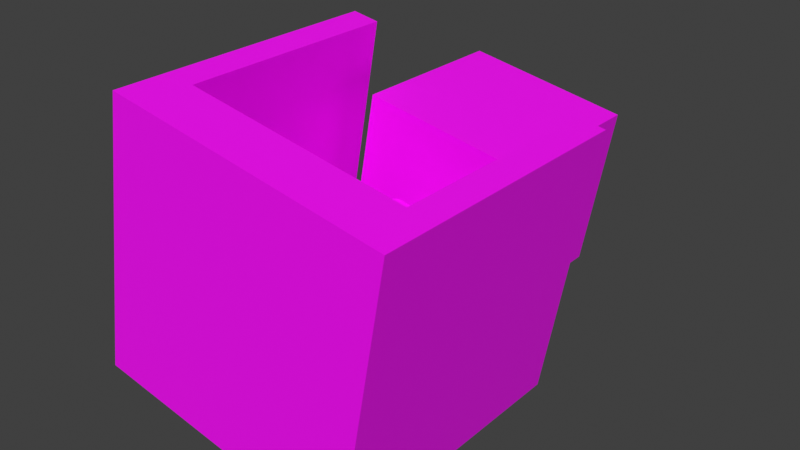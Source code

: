 # Source: asig.blend  (saved by Blender 3.6.14; exported with 4.5.12 LTS)
import bpy
from mathutils import Matrix  # noqa: F401  (used for matrix-valued properties, if any)

bpy.ops.wm.read_factory_settings(use_empty=True)
scene = bpy.context.scene
scene.name = 'Scene'

# ---- collections
col_collection = bpy.data.collections.new('Collection'); scene.collection.children.link(col_collection)

# ---- images (referenced by path relative to the original .blend; pixels are not part of the script)
import os
ASSET_DIR = os.environ.get("B2B_ASSET_DIR", "")  # directory of the original .blend (textures are referenced by path, not embedded)
HERE = os.path.dirname(os.path.abspath(__file__))  # packed textures are extracted next to this script under _unpacked/

def load_image(name, relpath, width, height, colorspace="sRGB"):
    """Load a texture the original file referenced (path relative to the .blend, or extracted next to this script)."""
    p = next((c for c in (os.path.join(HERE, relpath), os.path.join(ASSET_DIR, relpath)) if relpath and os.path.exists(c)), "")
    if p:
        img = bpy.data.images.load(p, check_existing=True)
        img.name = name
    else:  # same state as the original file: an image datablock whose file is absent (Cycles renders it pink)
        img = bpy.data.images.new(name, width, height)
        img.source = "FILE"
        img.filepath = "//" + (relpath or name)
    img.colorspace_settings.name = colorspace
    return img
img_asig_png = load_image('asig.png', 'asig.png', 1024, 1024, 'sRGB')

# ---- materials (node trees are filled in below, after node groups)
mat_asig = bpy.data.materials.new('asig')
mat_asig.alpha_threshold = 0.0
mat_asig.use_transparent_shadow = False
mat_asig.roughness = 0.5
mat_asig.line_color = (0.0, 0.0, 0.0, 1.0)

# ---- material node trees
mat_asig.use_nodes = True; mat_asig.node_tree.nodes.clear()
_N = mat_asig.node_tree.nodes; _L = mat_asig.node_tree.links
n0 = _N.new('ShaderNodeOutputMaterial'); n0.name = 'Material Output'; n0.location = (300, 300)
n1 = _N.new('ShaderNodeBsdfPrincipled'); n1.name = 'Principled BSDF'; n1.location = (10, 300)
n1.inputs[3].default_value = 1.45
n2 = _N.new('ShaderNodeTexImage'); n2.name = 'Изображение-текстура'; n2.location = (-280, 275)
n2.image = img_asig_png
_L.new(n1.outputs[0], n0.inputs[0])
_L.new(n2.outputs[0], n1.inputs[0])
n0.is_active_output = True

# ---- world
world_world = bpy.data.worlds.new('World'); scene.world = world_world
world_world.use_nodes = True; world_world.node_tree.nodes.clear()
_N = world_world.node_tree.nodes; _L = world_world.node_tree.links
n0 = _N.new('ShaderNodeOutputWorld'); n0.name = 'World Output'; n0.location = (300, 300)
n1 = _N.new('ShaderNodeBackground'); n1.name = 'Background'; n1.location = (10, 300)
n1.inputs[0].default_value = (0.05088, 0.05088, 0.05088, 1.0)
_L.new(n1.outputs[0], n0.inputs[0])
n0.is_active_output = True
world_world.color = (0.05088, 0.05088, 0.05088)
world_world.use_sun_shadow = False
world_world.sun_shadow_jitter_overblur = 0.0

# ---- meshes
me_001 = bpy.data.meshes.new('Куб.001')
me_001.from_pydata([(0.6951, 0.6577, -0.771), (0.6951, 1.858, -0.771), (-0.4867, 0.6577, -0.5627), (-0.4867, 1.858, -0.5627), (0.4867, 0.6577, -1.953), (0.4867, 1.858, -1.953), (-0.6951, 0.6577, -1.744), (-0.6951, 1.858, -1.744), (-1.158, 0.8577, -2.069), (-1.158, -1.142, -2.069), (0.8112, 0.8577, -2.416), (0.8112, -1.142, -2.416), (-0.8112, 0.8577, -0.09928), (-0.8112, -1.142, -0.09928), (1.158, 0.8577, -0.4466), (1.158, -1.142, -0.4466), (0.6142, 0.8577, -2.381), (-0.6142, 0.8577, -0.134), (-0.9615, 0.8577, -2.104), (0.9615, 0.8577, -0.4118), (-0.9615, -0.7423, -2.104), (0.6142, -0.7423, -2.381), (0.9615, -0.7423, -0.4118), (-0.6142, -0.7423, -0.134), (-0.01459, -0.4835, -1.128), (0.058, -0.4835, -1.141), (-0.001599, -0.4923, -1.131), (0.01368, -0.4969, -1.133), (0.02974, -0.4969, -1.136), (0.04501, -0.4923, -1.139), (0.145, 0.3827, -1.156), (0.09557, 0.4327, -1.148), (0.1425, 0.3982, -1.156), (0.1355, 0.4121, -1.155), (0.1245, 0.4232, -1.153), (0.1108, 0.4303, -1.15), (0.1965, -0.2422, -1.165), (0.1471, -0.1922, -1.157), (0.09803, -0.2422, -1.148), (0.1813, -0.2397, -1.163), (0.1675, -0.2326, -1.16), (0.1566, -0.2216, -1.158), (0.1496, -0.2076, -1.157), (-0.05215, 0.4327, -1.122), (-0.1016, 0.3827, -1.113), (-0.06738, 0.4303, -1.119), (-0.08113, 0.4232, -1.117), (-0.09207, 0.4121, -1.115), (-0.09911, 0.3982, -1.113), (0.01459, -0.4835, -1.387), (-0.058, -0.4835, -1.374), (0.001599, -0.4923, -1.385), (-0.01368, -0.4969, -1.382), (-0.02974, -0.4969, -1.379), (-0.04501, -0.4923, -1.377), (0.05215, 0.4327, -1.394), (0.1016, 0.3827, -1.403), (0.06738, 0.4303, -1.397), (0.08113, 0.4232, -1.399), (0.09207, 0.4121, -1.401), (0.09911, 0.3982, -1.402), (-0.1037, -0.1922, -1.113), (-0.1531, -0.2422, -1.104), (-0.05462, -0.2422, -1.121), (-0.1061, -0.2076, -1.112), (-0.1132, -0.2216, -1.111), (-0.1241, -0.2326, -1.109), (-0.1379, -0.2397, -1.106), (-0.145, 0.3827, -1.359), (-0.09557, 0.4327, -1.368), (-0.1425, 0.3982, -1.36), (-0.1355, 0.4121, -1.361), (-0.1245, 0.4232, -1.363), (-0.1108, 0.4303, -1.365), (0.2809, -0.276, -1.18), (0.2679, -0.2422, -1.178), (0.2679, -0.2423, -1.178), (0.2897, -0.2656, -1.182), (0.2928, -0.2562, -1.182), (0.2899, -0.2487, -1.182), (0.2813, -0.2439, -1.18), (-0.2245, -0.2422, -1.091), (-0.2374, -0.276, -1.089), (-0.2245, -0.2423, -1.091), (-0.2379, -0.2439, -1.089), (-0.2465, -0.2487, -1.087), (-0.2494, -0.2562, -1.087), (-0.2462, -0.2656, -1.087), (-0.2809, -0.276, -1.335), (-0.2679, -0.2422, -1.337), (-0.2679, -0.2423, -1.337), (-0.2897, -0.2656, -1.334), (-0.2928, -0.2562, -1.333), (-0.2899, -0.2487, -1.334), (-0.2813, -0.2439, -1.335), (0.2245, -0.2422, -1.424), (0.2374, -0.276, -1.427), (0.2245, -0.2423, -1.424), (0.2379, -0.2439, -1.427), (0.2465, -0.2487, -1.428), (0.2494, -0.2562, -1.429), (0.2462, -0.2656, -1.428), (-0.1965, -0.2422, -1.35), (-0.1471, -0.1922, -1.359), (-0.09803, -0.2422, -1.367), (-0.1813, -0.2397, -1.353), (-0.1675, -0.2326, -1.355), (-0.1566, -0.2216, -1.357), (-0.1496, -0.2076, -1.358), (0.1037, -0.1922, -1.403), (0.1531, -0.2422, -1.412), (0.05462, -0.2422, -1.394), (0.1061, -0.2076, -1.403), (0.1132, -0.2216, -1.405), (0.1241, -0.2326, -1.407), (0.1379, -0.2397, -1.409)], [], [(0, 1, 3, 2), (2, 3, 7, 6), (6, 7, 5, 4), (4, 5, 1, 0), (2, 6, 4, 0), (7, 3, 1, 5), (16, 19, 14, 10), (11, 10, 14, 15), (13, 15, 14, 19, 22, 23, 17, 12), (13, 9, 11, 15), (13, 12, 8, 9), (8, 12, 17, 18), (19, 16, 21, 22), (22, 21, 20, 23), (8, 18, 20, 21, 16, 10, 11, 9), (18, 17, 23, 20), (69, 43, 31, 55), (97, 96, 49, 51, 52, 53, 54, 50, 88, 90), (81, 62, 102, 89), (38, 37, 30, 32, 33, 34, 35, 31, 43, 45, 46, 47, 48, 44, 61, 63), (76, 75, 36, 38, 63, 62, 81, 83), (95, 110, 36, 75), (109, 56, 30, 37), (104, 103, 68, 70, 71, 72, 73, 69, 55, 57, 58, 59, 60, 56, 109, 111), (49, 96, 74, 25), (24, 82, 88, 50), (90, 89, 102, 104, 111, 110, 95, 97), (61, 44, 68, 103), (36, 39, 38), (39, 40, 38), (40, 41, 38), (41, 42, 38), (42, 37, 38), (61, 64, 63), (64, 65, 63), (65, 66, 63), (66, 67, 63), (67, 62, 63), (74, 77, 76), (77, 78, 76), (78, 79, 76), (79, 80, 76), (80, 75, 76), (81, 84, 83), (84, 85, 83), (85, 86, 83), (86, 87, 83), (87, 82, 83), (88, 91, 90), (91, 92, 90), (92, 93, 90), (93, 94, 90), (94, 89, 90), (95, 98, 97), (98, 99, 97), (99, 100, 97), (100, 101, 97), (101, 96, 97), (102, 105, 104), (105, 106, 104), (106, 107, 104), (107, 108, 104), (108, 103, 104), (109, 112, 111), (112, 113, 111), (113, 114, 111), (114, 115, 111), (115, 110, 111), (109, 37, 42, 112), (112, 42, 41, 113), (113, 41, 40, 114), (114, 40, 39, 115), (115, 39, 36, 110), (43, 69, 73, 45), (45, 73, 72, 46), (46, 72, 71, 47), (47, 71, 70, 48), (48, 70, 68, 44), (24, 50, 54, 26), (26, 54, 53, 27), (27, 53, 52, 28), (28, 52, 51, 29), (29, 51, 49, 25), (55, 31, 35, 57), (57, 35, 34, 58), (58, 34, 33, 59), (59, 33, 32, 60), (60, 32, 30, 56), (95, 75, 80, 98), (98, 80, 79, 99), (99, 79, 78, 100), (100, 78, 77, 101), (101, 77, 74, 96), (81, 89, 94, 84), (84, 94, 93, 85), (85, 93, 92, 86), (86, 92, 91, 87), (87, 91, 88, 82), (61, 103, 108, 64), (64, 108, 107, 65), (65, 107, 106, 66), (66, 106, 105, 67), (67, 105, 102, 62), (83, 82, 24, 26, 27, 28, 29, 25, 74, 76)])
_uv = me_001.uv_layers.new(name='UVMap')
_uv.uv.foreach_set('vector', [0.6404, 0.5625, 0.6404, 0.7577, 0.8356, 0.7577, 0.8356, 0.5625, 0.8521, 0.75, 0.8521, 0.8803, 0.9824, 0.8803, 0.9824, 0.75, 0.9844, 0.0, 0.9844, 0.3558, 0.6286, 0.3558, 0.6286, 0.0, 0.836, 0.789, 0.836, 0.9879, 0.6371, 0.9879, 0.6371, 0.789, 0.7701, 0.5385, 0.9277, 0.5385, 0.9277, 0.3809, 0.7701, 0.3809, 0.6019, 0.3109, 0.3145, 0.3109, 0.3145, 0.02344, 0.6019, 0.02344, 0.3522, 0.8839, 0.5357, 0.8839, 0.5357, 0.9298, 0.3522, 0.9298, 0.5367, 0.4872, 0.5367, 0.6302, 0.3937, 0.6302, 0.3937, 0.4872, 0.2537, 0.794, 0.1314, 0.794, 0.1314, 0.9163, 0.1436, 0.9163, 0.1436, 0.8184, 0.2415, 0.8184, 0.2415, 0.9163, 0.2537, 0.9163, 0.08836, 0.619, 0.2216, 0.619, 0.2216, 0.4858, 0.08836, 0.4858, 0.2341, 0.4847, 0.2341, 0.6233, 0.3727, 0.6233, 0.3727, 0.4847, 0.5405, 0.9795, 0.1349, 0.9795, 0.1349, 0.9389, 0.5405, 0.9389, 0.3035, 0.8731, 0.419, 0.8731, 0.419, 0.7808, 0.3035, 0.7808, 0.09611, 0.6469, 0.257, 0.6469, 0.257, 0.7756, 0.09611, 0.7756, 0.612, 0.9439, 0.5528, 0.9439, 0.5528, 0.4777, 0.07956, 0.4777, 0.07956, 0.9439, 0.0204, 0.9439, 0.0204, 0.3612, 0.612, 0.3612, 0.4619, 0.771, 0.308, 0.771, 0.308, 0.6479, 0.4619, 0.6479, 0.1163, 0.2429, 0.1808, 0.253, 0.03797, 0.2524, 0.0922, 0.2423, 0.06414, 0.07253, 0.06289, 0.06401, 0.08833, 0.02344, 0.09386, 0.02129, 0.1016, 0.02019, 0.1103, 0.02026, 0.1181, 0.02148, 0.1237, 0.02373, 0.1498, 0.06612, 0.1485, 0.07452, 0.1823, 0.08471, 0.1882, 0.08443, 0.1432, 0.07425, 0.1485, 0.07453, 0.2402, 0.08342, 0.2495, 0.09574, 0.2679, 0.2397, 0.2683, 0.2436, 0.2684, 0.2471, 0.2682, 0.2499, 0.2674, 0.2518, 0.2659, 0.2524, 0.1808, 0.253, 0.1778, 0.2525, 0.1761, 0.2508, 0.1754, 0.248, 0.1753, 0.2446, 0.1757, 0.2407, 0.1935, 0.09676, 0.2032, 0.08404, 0.0, 0.0, 0.0, 0.0, 0.0, 0.0, 0.0, 0.0, 0.0, 0.0, 0.0, 0.0, 0.0, 0.0, 0.0, 0.0, 0.06414, 0.07253, 0.069, 0.07283, 0.0261, 0.08301, 0.03158, 0.08271, 0.07562, 0.08556, 0.08513, 0.2295, 0.03995, 0.2397, 0.02155, 0.09574, -0.0009404, 0.2756, 0.01947, 0.263, 0.2542, 0.2635, 0.2605, 0.2642, 0.2662, 0.266, 0.2707, 0.2688, 0.2736, 0.2723, 0.2746, 0.2762, 0.2746, 0.3142, 0.2736, 0.3181, 0.2707, 0.3217, 0.2662, 0.3245, 0.2605, 0.3263, 0.2542, 0.3269, 0.01947, 0.3275, -0.0009404, 0.3149, 0.08833, 0.01297, 0.06289, 0.06401, 0.03172, 0.0742, 0.0004377, 0.02315, 0.2135, 0.02345, 0.182, 0.0763, 0.1498, 0.06612, 0.1237, 0.01327, 0.0, 0.0, 0.0, 0.0, 0.0, 0.0, 0.0, 0.0, 0.0, 0.0, 0.0, 0.0, 0.0, 0.0, 0.0, 0.0, 0.1935, 0.09676, 0.1757, 0.2407, 0.1242, 0.2305, 0.1359, 0.08658, 0.0, 0.0, 0.0, 0.0, 0.0, 0.0, 0.0246, 0.08369, 0.02321, 0.08553, 0.01223, 0.08342, 0.02321, 0.08553, 0.02211, 0.08834, 0.01223, 0.08342, 0.02211, 0.08834, 0.02151, 0.09186, 0.01223, 0.08342, 0.02151, 0.09186, 0.02155, 0.09574, 0.01223, 0.08342, 0.1935, 0.09676, 0.1934, 0.0929, 0.2032, 0.08404, 0.1934, 0.0929, 0.1927, 0.08943, 0.2032, 0.08404, 0.1927, 0.08943, 0.1914, 0.08671, 0.2032, 0.08404, 0.1914, 0.08671, 0.1898, 0.08498, 0.2032, 0.08404, 0.0, 0.0, 0.0, 0.0, 0.0, 0.0, 0.03172, 0.0742, 0.0324, 0.07677, 0.03158, 0.08271, 0.0324, 0.07677, 0.03273, 0.07912, 0.03158, 0.08271, 0.03273, 0.07912, 0.03271, 0.08101, 0.03158, 0.08271, 0.0, 0.0, 0.0, 0.0, 0.0, 0.0, 0.0, 0.0, 0.0, 0.0, 0.0, 0.0, 0.0, 0.0, 0.0, 0.0, 0.0, 0.0, 0.1815, 0.08435, 0.1811, 0.08318, 0.1823, 0.08471, 0.1811, 0.08318, 0.181, 0.08132, 0.1823, 0.08471, 0.181, 0.08132, 0.1813, 0.07895, 0.1823, 0.08471, 0.1813, 0.07895, 0.182, 0.0763, 0.1823, 0.08471, 0.1498, 0.06612, 0.1501, 0.06877, 0.1485, 0.07452, 0.1501, 0.06877, 0.15, 0.07114, 0.1485, 0.07452, 0.15, 0.07114, 0.1497, 0.073, 0.1485, 0.07452, 0.1497, 0.073, 0.1492, 0.07417, 0.1485, 0.07452, 0.0, 0.0, 0.0, 0.0, 0.0, 0.0, 0.0, 0.0, 0.0, 0.0, 0.0, 0.0, 0.0, 0.0, 0.0, 0.0, 0.0, 0.0, 0.06297, 0.07083, 0.06271, 0.06894, 0.06414, 0.07253, 0.06271, 0.06894, 0.06268, 0.06659, 0.06414, 0.07253, 0.06268, 0.06659, 0.06289, 0.06401, 0.06414, 0.07253, 0.0, 0.0, 0.0, 0.0, 0.0, 0.0, 0.1416, 0.0748, 0.1398, 0.07653, 0.128, 0.07386, 0.1398, 0.07653, 0.1381, 0.07925, 0.128, 0.07386, 0.1381, 0.07925, 0.1367, 0.08272, 0.128, 0.07386, 0.1367, 0.08272, 0.1359, 0.08658, 0.128, 0.07386, 0.07562, 0.08556, 0.07493, 0.08168, 0.08292, 0.07324, 0.07493, 0.08168, 0.07369, 0.07816, 0.08292, 0.07324, 0.07369, 0.07816, 0.07212, 0.07534, 0.08292, 0.07324, 0.07212, 0.07534, 0.07049, 0.07351, 0.08292, 0.07324, 0.0, 0.0, 0.0, 0.0, 0.0, 0.0, 0.07562, 0.08556, 0.02155, 0.09574, 0.02151, 0.09186, 0.07493, 0.08168, 0.07493, 0.08168, 0.02151, 0.09186, 0.02211, 0.08834, 0.07369, 0.07816, 0.07369, 0.07816, 0.02211, 0.08834, 0.02321, 0.08553, 0.07212, 0.07534, 0.07212, 0.07534, 0.02321, 0.08553, 0.0246, 0.08369, 0.07049, 0.07351, 0.07049, 0.07351, 0.0246, 0.08369, 0.0261, 0.08301, 0.069, 0.07283, 0.1808, 0.253, 0.1163, 0.2429, 0.1187, 0.2423, 0.1778, 0.2525, 0.1778, 0.2525, 0.1187, 0.2423, 0.1208, 0.2406, 0.1761, 0.2508, 0.1761, 0.2508, 0.1208, 0.2406, 0.1225, 0.2379, 0.1754, 0.248, 0.1754, 0.248, 0.1225, 0.2379, 0.1237, 0.2344, 0.1753, 0.2446, 0.1753, 0.2446, 0.1237, 0.2344, 0.1242, 0.2305, 0.1757, 0.2407, 0.2135, 0.02345, 0.1237, 0.01327, 0.1181, 0.01101, 0.2161, 0.02119, 0.2161, 0.02119, 0.1181, 0.01101, 0.1103, 0.009795, 0.2193, 0.01998, 0.2193, 0.01998, 0.1103, 0.009795, 0.1016, 0.009729, -0.005378, 0.01991, -0.005378, 0.01991, 0.1016, 0.009729, 0.09386, 0.01082, -0.002241, 0.02101, -0.002241, 0.02101, 0.09386, 0.01082, 0.08833, 0.01297, 0.0004377, 0.02315, 0.0922, 0.2423, 0.03797, 0.2524, 0.03944, 0.2518, 0.09004, 0.2416, 0.09004, 0.2416, 0.03944, 0.2518, 0.04023, 0.2499, 0.08813, 0.2398, 0.08813, 0.2398, 0.04023, 0.2499, 0.04052, 0.2471, 0.08662, 0.2369, 0.08662, 0.2369, 0.04052, 0.2471, 0.04041, 0.2436, 0.0856, 0.2334, 0.0856, 0.2334, 0.04041, 0.2436, 0.03995, 0.2397, 0.08513, 0.2295, 0.06414, 0.07253, 0.03158, 0.08271, 0.03233, 0.08224, 0.06345, 0.07206, 0.06345, 0.07206, 0.03233, 0.08224, 0.03271, 0.08101, 0.06297, 0.07083, 0.06297, 0.07083, 0.03271, 0.08101, 0.03273, 0.07912, 0.06271, 0.06894, 0.06271, 0.06894, 0.03273, 0.07912, 0.0324, 0.07677, 0.06268, 0.06659, 0.06268, 0.06659, 0.0324, 0.07677, 0.03172, 0.0742, 0.06289, 0.06401, 0.1823, 0.08471, 0.1485, 0.07453, 0.1492, 0.07417, 0.1815, 0.08435, 0.1815, 0.08435, 0.1492, 0.07417, 0.1497, 0.073, 0.1811, 0.08318, 0.1811, 0.08318, 0.1497, 0.073, 0.15, 0.07114, 0.181, 0.08132, 0.181, 0.08132, 0.15, 0.07114, 0.1501, 0.06877, 0.1813, 0.07895, 0.1813, 0.07895, 0.1501, 0.06877, 0.1498, 0.06612, 0.182, 0.0763, 0.1935, 0.09676, 0.1359, 0.08658, 0.1367, 0.08272, 0.1934, 0.0929, 0.1934, 0.0929, 0.1367, 0.08272, 0.1381, 0.07925, 0.1927, 0.08943, 0.1927, 0.08943, 0.1381, 0.07925, 0.1398, 0.07653, 0.1914, 0.08671, 0.1914, 0.08671, 0.1398, 0.07653, 0.1416, 0.0748, 0.1898, 0.08498, 0.1898, 0.08498, 0.1416, 0.0748, 0.1432, 0.07425, 0.1882, 0.08443, 0.1823, 0.08471, 0.182, 0.0763, 0.2135, 0.02345, 0.2161, 0.02119, 0.2193, 0.01998, 0.2225, 0.01991, 0.2257, 0.02101, 0.2284, 0.02315, 0.2597, 0.0742, 0.2595, 0.08271])
me_001.materials.append(mat_asig)
me_001.update()

# ---- objects
ob_asig = bpy.data.objects.new('asig', me_001)

# ---- transforms, parenting, visibility, modifiers, constraints
ob_asig.location = (0.0, 0.0, 1.4)

# ---- collection membership
col_collection.objects.link(ob_asig)

# ---- scene / render settings (as saved in the file)
scene.frame_start = 1; scene.frame_end = 250; scene.frame_set(1)
scene.render.engine = 'BLENDER_EEVEE_NEXT'
scene.cycles.sampling_pattern = 'TABULATED_SOBOL'
scene.view_settings.view_transform = 'Standard'
bpy.context.view_layer.update()

# ---- added for rendering (the .blend has no active camera and no usable light): camera, sun
cam_auto = bpy.data.cameras.new('AutoCamera')
cam_auto.lens = 50.0
cam_auto.sensor_width = 36.0
cam_auto.clip_end = 1000.0
ob_auto_camera = bpy.data.objects.new('AutoCamera', cam_auto)
scene.collection.objects.link(ob_auto_camera)
ob_auto_camera.location = (4.11035, -4.57468, 3.43054)
ob_auto_camera.rotation_euler = (1.09748, -7.21219e-08, 0.694738)
scene.camera = ob_auto_camera
light_auto_sun = bpy.data.lights.new('AutoSun', 'SUN')
light_auto_sun.energy = 3.0
light_auto_sun.angle = 0.0523599
ob_auto_sun = bpy.data.objects.new('AutoSun', light_auto_sun)
scene.collection.objects.link(ob_auto_sun)
ob_auto_sun.rotation_euler = (0.872665, 0.174533, 0.523599)
bpy.context.view_layer.update()
